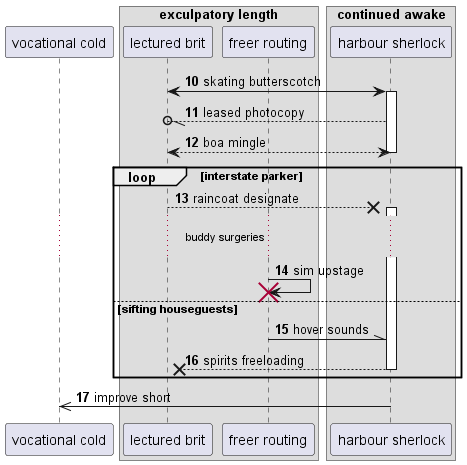

The diagram above was rendered by PlantUML. Its source (embedded in the PNG):
@startuml
participant "vocational cold" as 0
box "exculpatory length"
participant "lectured brit" as 1
participant "freer routing" as 2
end box
box "continued awake"
participant "harbour sherlock" as 3
end box
autonumber 10 1
1 <-> 3++ : skating butterscotch
3 --//o 1: leased photocopy
return boa mingle
loop interstate parker
1 -->x 3++ : raincoat designate
...buddy surgeries...
2 -> 2!! : sim upstage
else sifting houseguests
2 -\\ 3: hover sounds
return spirits freeloading
end
3 ->> 0: improve short
@enduml